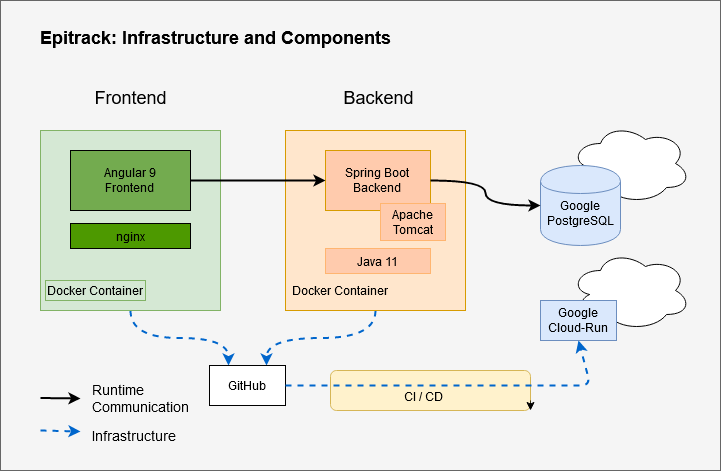

The diagram above was exported from draw.io. Its source (the exported page's mxGraphModel, read from the mxfile embedded in the PNG):
<mxGraphModel dx="1422" dy="763" grid="1" gridSize="10" guides="1" tooltips="1" connect="1" arrows="1" fold="1" page="1" pageScale="1" pageWidth="827" pageHeight="1169" math="0" shadow="0">
  <root>
    <mxCell id="0" />
    <mxCell id="1" parent="0" />
    <mxCell id="4BLIsIM3jYslIPrqr6Ig-44" value="" style="rounded=0;whiteSpace=wrap;html=1;strokeColor=#666666;fillColor=#f5f5f5;fontSize=18;align=center;fontColor=#333333;" vertex="1" parent="1">
      <mxGeometry x="80" y="80" width="720" height="470" as="geometry" />
    </mxCell>
    <mxCell id="4BLIsIM3jYslIPrqr6Ig-28" style="edgeStyle=orthogonalEdgeStyle;rounded=0;orthogonalLoop=1;jettySize=auto;html=1;exitX=0.5;exitY=1;exitDx=0;exitDy=0;entryX=0.75;entryY=0;entryDx=0;entryDy=0;curved=1;dashed=1;fillColor=#dae8fc;strokeColor=#0066CC;strokeWidth=2;" edge="1" parent="1" source="4BLIsIM3jYslIPrqr6Ig-3" target="4BLIsIM3jYslIPrqr6Ig-13">
      <mxGeometry relative="1" as="geometry" />
    </mxCell>
    <mxCell id="4BLIsIM3jYslIPrqr6Ig-3" value="" style="whiteSpace=wrap;html=1;aspect=fixed;fillColor=#ffe6cc;strokeColor=#d79b00;" vertex="1" parent="1">
      <mxGeometry x="365" y="210" width="180" height="180" as="geometry" />
    </mxCell>
    <mxCell id="4BLIsIM3jYslIPrqr6Ig-5" value="" style="ellipse;shape=cloud;whiteSpace=wrap;html=1;" vertex="1" parent="1">
      <mxGeometry x="650" y="203" width="120" height="80" as="geometry" />
    </mxCell>
    <mxCell id="4BLIsIM3jYslIPrqr6Ig-6" value="" style="shape=cylinder;whiteSpace=wrap;html=1;boundedLbl=1;backgroundOutline=1;fillColor=#dae8fc;strokeColor=#6c8ebf;" vertex="1" parent="1">
      <mxGeometry x="620" y="245" width="80" height="80" as="geometry" />
    </mxCell>
    <mxCell id="4BLIsIM3jYslIPrqr6Ig-7" value="Spring Boot&lt;br&gt;Backend" style="rounded=0;whiteSpace=wrap;html=1;fillColor=#FFCBAD;strokeColor=#d79b00;" vertex="1" parent="1">
      <mxGeometry x="405" y="230" width="105" height="60" as="geometry" />
    </mxCell>
    <mxCell id="4BLIsIM3jYslIPrqr6Ig-8" value="Docker Container" style="text;html=1;strokeColor=none;fillColor=none;align=center;verticalAlign=middle;whiteSpace=wrap;rounded=0;" vertex="1" parent="1">
      <mxGeometry x="370" y="360" width="100" height="20" as="geometry" />
    </mxCell>
    <mxCell id="4BLIsIM3jYslIPrqr6Ig-27" style="edgeStyle=orthogonalEdgeStyle;rounded=0;orthogonalLoop=1;jettySize=auto;html=1;exitX=0.5;exitY=1;exitDx=0;exitDy=0;entryX=0.25;entryY=0;entryDx=0;entryDy=0;curved=1;dashed=1;fillColor=#dae8fc;strokeColor=#0066CC;strokeWidth=2;" edge="1" parent="1" source="4BLIsIM3jYslIPrqr6Ig-9" target="4BLIsIM3jYslIPrqr6Ig-13">
      <mxGeometry relative="1" as="geometry" />
    </mxCell>
    <mxCell id="4BLIsIM3jYslIPrqr6Ig-9" value="" style="whiteSpace=wrap;html=1;aspect=fixed;fillColor=#d5e8d4;strokeColor=#82b366;" vertex="1" parent="1">
      <mxGeometry x="120" y="210" width="180" height="180" as="geometry" />
    </mxCell>
    <mxCell id="4BLIsIM3jYslIPrqr6Ig-10" value="Docker Container" style="text;html=1;strokeColor=#82b366;fillColor=#d5e8d4;align=center;verticalAlign=middle;whiteSpace=wrap;rounded=0;" vertex="1" parent="1">
      <mxGeometry x="125" y="360" width="100" height="20" as="geometry" />
    </mxCell>
    <mxCell id="4BLIsIM3jYslIPrqr6Ig-11" value="Angular 9&lt;br&gt;Frontend" style="rounded=0;whiteSpace=wrap;html=1;fillColor=#73AB4F;strokeColor=#000000;" vertex="1" parent="1">
      <mxGeometry x="150" y="230" width="120" height="60" as="geometry" />
    </mxCell>
    <mxCell id="4BLIsIM3jYslIPrqr6Ig-12" value="" style="rounded=1;whiteSpace=wrap;html=1;fillColor=#fff2cc;strokeColor=#d6b656;imageVerticalAlign=bottom;" vertex="1" parent="1">
      <mxGeometry x="410" y="450" width="200" height="40" as="geometry" />
    </mxCell>
    <mxCell id="4BLIsIM3jYslIPrqr6Ig-13" value="GitHub" style="rounded=0;whiteSpace=wrap;html=1;" vertex="1" parent="1">
      <mxGeometry x="289" y="445" width="76" height="40" as="geometry" />
    </mxCell>
    <mxCell id="4BLIsIM3jYslIPrqr6Ig-14" value="" style="ellipse;shape=cloud;whiteSpace=wrap;html=1;" vertex="1" parent="1">
      <mxGeometry x="650" y="330" width="120" height="80" as="geometry" />
    </mxCell>
    <mxCell id="4BLIsIM3jYslIPrqr6Ig-15" value="Google Cloud-Run" style="rounded=0;whiteSpace=wrap;html=1;fillColor=#dae8fc;strokeColor=#6c8ebf;" vertex="1" parent="1">
      <mxGeometry x="620" y="380" width="76" height="40" as="geometry" />
    </mxCell>
    <mxCell id="4BLIsIM3jYslIPrqr6Ig-16" value="&lt;div&gt;Google&lt;/div&gt;&lt;div&gt;PostgreSQL&lt;/div&gt;" style="text;html=1;strokeColor=none;fillColor=none;align=center;verticalAlign=middle;whiteSpace=wrap;rounded=0;" vertex="1" parent="1">
      <mxGeometry x="610" y="283" width="100" height="20" as="geometry" />
    </mxCell>
    <mxCell id="4BLIsIM3jYslIPrqr6Ig-20" value="" style="endArrow=classic;html=1;exitX=1;exitY=0.5;exitDx=0;exitDy=0;entryX=0.5;entryY=1;entryDx=0;entryDy=0;dashed=1;fillColor=#dae8fc;strokeColor=#0066CC;strokeWidth=2;" edge="1" parent="1" source="4BLIsIM3jYslIPrqr6Ig-13" target="4BLIsIM3jYslIPrqr6Ig-15">
      <mxGeometry width="50" height="50" relative="1" as="geometry">
        <mxPoint x="390" y="410" as="sourcePoint" />
        <mxPoint x="440" y="360" as="targetPoint" />
        <Array as="points">
          <mxPoint x="670" y="465" />
        </Array>
      </mxGeometry>
    </mxCell>
    <mxCell id="4BLIsIM3jYslIPrqr6Ig-21" value="CI / CD" style="text;html=1;" vertex="1" parent="1">
      <mxGeometry x="482" y="463" width="60" height="30" as="geometry" />
    </mxCell>
    <mxCell id="4BLIsIM3jYslIPrqr6Ig-23" value="" style="endArrow=classic;html=1;entryX=0;entryY=0.5;entryDx=0;entryDy=0;exitX=1;exitY=0.5;exitDx=0;exitDy=0;edgeStyle=orthogonalEdgeStyle;curved=1;strokeWidth=2;" edge="1" parent="1" source="4BLIsIM3jYslIPrqr6Ig-7" target="4BLIsIM3jYslIPrqr6Ig-6">
      <mxGeometry width="50" height="50" relative="1" as="geometry">
        <mxPoint x="510" y="320" as="sourcePoint" />
        <mxPoint x="560" y="270" as="targetPoint" />
      </mxGeometry>
    </mxCell>
    <mxCell id="4BLIsIM3jYslIPrqr6Ig-30" value="" style="endArrow=classic;html=1;entryX=0;entryY=0.5;entryDx=0;entryDy=0;strokeWidth=2;" edge="1" parent="1" source="4BLIsIM3jYslIPrqr6Ig-11" target="4BLIsIM3jYslIPrqr6Ig-7">
      <mxGeometry width="50" height="50" relative="1" as="geometry">
        <mxPoint x="290" y="330" as="sourcePoint" />
        <mxPoint x="340" y="280" as="targetPoint" />
      </mxGeometry>
    </mxCell>
    <mxCell id="4BLIsIM3jYslIPrqr6Ig-31" value="nginx" style="rounded=0;whiteSpace=wrap;html=1;fillColor=#4D9900;" vertex="1" parent="1">
      <mxGeometry x="150" y="303" width="120" height="25" as="geometry" />
    </mxCell>
    <mxCell id="4BLIsIM3jYslIPrqr6Ig-32" value="Apache Tomcat" style="rounded=0;whiteSpace=wrap;html=1;fillColor=#FFCBAD;strokeColor=#FFB570;" vertex="1" parent="1">
      <mxGeometry x="460" y="283" width="65" height="37" as="geometry" />
    </mxCell>
    <mxCell id="4BLIsIM3jYslIPrqr6Ig-33" value="Java 11" style="rounded=0;whiteSpace=wrap;html=1;fillColor=#FFCBAD;strokeColor=#FFB570;" vertex="1" parent="1">
      <mxGeometry x="405" y="328" width="105" height="25" as="geometry" />
    </mxCell>
    <mxCell id="4BLIsIM3jYslIPrqr6Ig-34" style="edgeStyle=orthogonalEdgeStyle;curved=1;rounded=0;orthogonalLoop=1;jettySize=auto;html=1;exitX=1;exitY=0.75;exitDx=0;exitDy=0;entryX=1;entryY=1;entryDx=0;entryDy=0;" edge="1" parent="1" source="4BLIsIM3jYslIPrqr6Ig-12" target="4BLIsIM3jYslIPrqr6Ig-12">
      <mxGeometry relative="1" as="geometry" />
    </mxCell>
    <mxCell id="4BLIsIM3jYslIPrqr6Ig-35" value="Backend" style="text;html=1;align=center;fontSize=18;fontStyle=0" vertex="1" parent="1">
      <mxGeometry x="387.5" y="160" width="140" height="30" as="geometry" />
    </mxCell>
    <mxCell id="4BLIsIM3jYslIPrqr6Ig-36" value="Frontend" style="text;html=1;align=center;fontSize=18;fontStyle=0" vertex="1" parent="1">
      <mxGeometry x="140" y="160" width="140" height="30" as="geometry" />
    </mxCell>
    <mxCell id="4BLIsIM3jYslIPrqr6Ig-40" value="Epitrack: Infrastructure and Components" style="text;html=1;align=center;fontSize=18;fontStyle=1" vertex="1" parent="1">
      <mxGeometry x="225" y="100" width="140" height="30" as="geometry" />
    </mxCell>
    <mxCell id="4BLIsIM3jYslIPrqr6Ig-45" value="" style="endArrow=classic;html=1;strokeWidth=2;" edge="1" parent="1">
      <mxGeometry width="50" height="50" relative="1" as="geometry">
        <mxPoint x="120" y="477.5" as="sourcePoint" />
        <mxPoint x="160" y="478" as="targetPoint" />
      </mxGeometry>
    </mxCell>
    <mxCell id="4BLIsIM3jYslIPrqr6Ig-46" value="" style="endArrow=classic;html=1;strokeWidth=2;strokeColor=#0066CC;dashed=1;" edge="1" parent="1">
      <mxGeometry width="50" height="50" relative="1" as="geometry">
        <mxPoint x="120" y="510" as="sourcePoint" />
        <mxPoint x="160" y="511" as="targetPoint" />
      </mxGeometry>
    </mxCell>
    <mxCell id="4BLIsIM3jYslIPrqr6Ig-47" value="Infrastructure" style="text;html=1;strokeColor=none;fillColor=none;align=left;verticalAlign=middle;whiteSpace=wrap;rounded=0;fontSize=14;" vertex="1" parent="1">
      <mxGeometry x="170" y="503" width="40" height="23" as="geometry" />
    </mxCell>
    <mxCell id="4BLIsIM3jYslIPrqr6Ig-52" value="Runtime Communication" style="text;html=1;strokeColor=none;fillColor=none;align=left;verticalAlign=middle;whiteSpace=wrap;rounded=0;fontSize=14;" vertex="1" parent="1">
      <mxGeometry x="170" y="463" width="40" height="30" as="geometry" />
    </mxCell>
  </root>
</mxGraphModel>